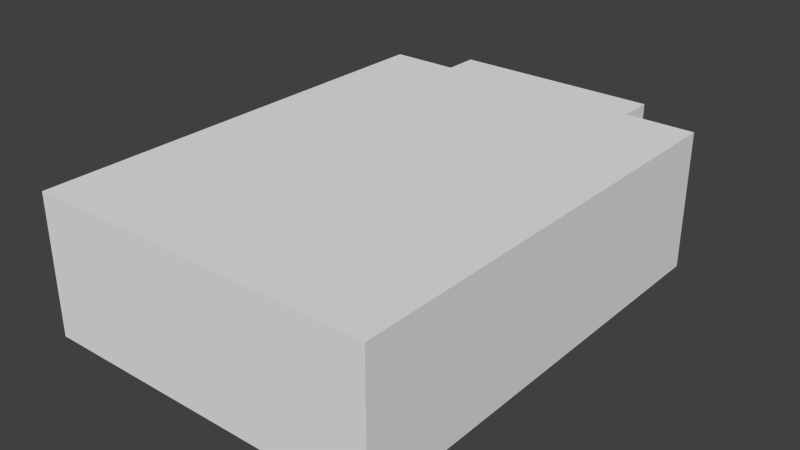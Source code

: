 # Source: segbus.blend  (saved by Blender 2.71.5; exported with 4.5.12 LTS)
import bpy
from mathutils import Matrix  # noqa: F401  (used for matrix-valued properties, if any)

bpy.ops.wm.read_factory_settings(use_empty=True)
scene = bpy.context.scene
scene.name = 'Scene'

# ---- collections
col_collection_1 = bpy.data.collections.new('Collection 1'); scene.collection.children.link(col_collection_1)

# ---- materials (node trees are filled in below, after node groups)
mat_material = bpy.data.materials.new('Material')
mat_material.alpha_threshold = 0.0
mat_material.use_transparent_shadow = False
mat_material.roughness = 0.5
mat_material.line_color = (0.0, 0.0, 0.0, 1.0)

# ---- material node trees

# ---- world
world_world = bpy.data.worlds.new('World'); scene.world = world_world
world_world.color = (0.05088, 0.05088, 0.05088)
world_world.use_sun_shadow = False
world_world.sun_shadow_jitter_overblur = 0.0
world_world.cycles.sampling_method = 'MANUAL'
world_world.cycles.sample_map_resolution = 256

# ---- meshes
me_bus = bpy.data.meshes.new('bus')
me_bus.from_pydata([(-0.625, -0.75, -0.9998), (-0.625, -0.375, -0.9998), (0.625, -0.75, -0.9998), (-0.625, -0.75, -0.5002), (0.625, -0.75, -0.5002), (0.625, 0.5, -0.9998), (0.625, -0.375, -0.9998), (0.625, -0.375, -0.5002), (0.625, 0.5, -0.9998), (0.625, -0.375, -0.9998), (-0.625, -0.375, -0.5002), (-0.625, 0.5, -0.5002), (0.625, 0.5, -0.5002), (0.625, -0.375, -0.5002), (-0.625, 0.5, -0.9998), (-0.625, 0.875, -0.9998), (0.625, 0.875, -0.9998), (-0.625, 0.875, -0.5002), (0.625, 0.875, -0.5002), (0.625, 0.5, -0.5002), (-0.375, 0.875, -0.9998), (-0.375, 1.0, -0.9998), (0.375, 1.0, -0.9998), (0.375, 0.875, -0.9998), (-0.375, 0.875, -0.5002), (-0.375, 1.0, -0.5002), (0.375, 1.0, -0.5002), (0.375, 0.875, -0.5002)], [], [(4, 3, 0, 2), (12, 13, 9, 8), (13, 12, 11, 10), (17, 18, 16, 15), (24, 25, 21, 20), (25, 26, 22, 21), (26, 27, 23, 22), (27, 26, 25, 24), (3, 10, 1, 0), (10, 7, 6, 1), (7, 4, 2, 6), (4, 7, 10, 3), (10, 11, 14, 1), (11, 17, 15, 14), (18, 19, 5, 16), (19, 11, 14, 5), (19, 18, 17, 11)])
_uv = me_bus.uv_layers.new(name='UVMap')
_uv.uv.foreach_set('vector', [0.125, 0.875, 0.4375, 0.875, 0.4375, 1.0, 0.125, 1.0, 0.125, 0.375, 0.125, 0.5938, 0.0, 0.5938, 0.0, 0.375, 0.125, 0.5938, 0.125, 0.375, 0.4375, 0.375, 0.4375, 0.5938, 0.4375, 0.25, 0.125, 0.25, 0.125, 0.125, 0.4375, 0.125, 0.4062, 0.25, 0.375, 0.25, 0.375, 0.125, 0.4062, 0.125, 0.375, 0.25, 0.1875, 0.25, 0.1875, 0.125, 0.375, 0.125, 0.1875, 0.25, 0.1562, 0.25, 0.1562, 0.125, 0.1875, 0.125, 0.1875, 0.2812, 0.1875, 0.25, 0.375, 0.25, 0.375, 0.2812, 0.4375, 0.6875, 0.4375, 0.5938, 0.5625, 0.5938, 0.5625, 0.6875, 0.4375, 0.4688, 0.125, 0.4688, 0.125, 0.5938, 0.4375, 0.5938, 0.125, 0.5938, 0.125, 0.6875, 0.0, 0.6875, 0.0, 0.5938, 0.125, 0.9375, 0.125, 0.8438, 0.4375, 0.8438, 0.4375, 0.9375, 0.4375, 0.5938, 0.4375, 0.375, 0.5625, 0.375, 0.5625, 0.5938, 0.4375, 0.375, 0.4375, 0.2812, 0.5625, 0.2812, 0.5625, 0.375, 0.125, 0.2812, 0.125, 0.375, 0.0, 0.375, 0.0, 0.2812, 0.125, 0.4062, 0.4375, 0.4062, 0.4375, 0.5312, 0.125, 0.5312, 0.125, 0.375, 0.125, 0.2812, 0.4375, 0.2812, 0.4375, 0.375])
me_bus.materials.append(mat_material)
me_bus.use_remesh_preserve_volume = False
me_bus.use_remesh_preserve_attributes = False
me_bus.use_mirror_vertex_groups = False
me_bus.update()

# ---- objects
ob_bus = bpy.data.objects.new('bus', me_bus)

# ---- transforms, parenting, visibility, modifiers, constraints
ob_bus.location = (0.0, 0.0, 0.5)
ob_bus.scale = (0.5, 0.5, 0.5)
ob_bus.lineart.crease_threshold = 0.0

# ---- collection membership
col_collection_1.objects.link(ob_bus)

# ---- scene / render settings (as saved in the file)
scene.frame_start = 1; scene.frame_end = 250; scene.frame_set(1)
scene.render.engine = 'BLENDER_EEVEE_NEXT'
scene.render.image_settings.color_mode = 'RGB'
scene.render.image_settings.compression = 90
scene.render.resolution_percentage = 50
scene.render.dither_intensity = 0.0
scene.cycles.use_denoising = False
scene.cycles.samples = 10
scene.cycles.sampling_pattern = 'TABULATED_SOBOL'
scene.cycles.light_sampling_threshold = 0.0
scene.cycles.use_adaptive_sampling = False
scene.cycles.use_light_tree = False
scene.cycles.blur_glossy = 0.0
scene.cycles.pixel_filter_type = 'GAUSSIAN'
scene.cycles.sample_clamp_indirect = 0.0
scene.view_settings.view_transform = 'Standard'
bpy.context.view_layer.update()

# ---- added for rendering (the .blend has no active camera and no usable light): camera, sun
cam_auto = bpy.data.cameras.new('AutoCamera')
cam_auto.lens = 50.0
cam_auto.sensor_width = 36.0
cam_auto.clip_end = 1000.0
ob_auto_camera = bpy.data.objects.new('AutoCamera', cam_auto)
scene.collection.objects.link(ob_auto_camera)
ob_auto_camera.location = (1.02139, -1.16316, 0.942109)
ob_auto_camera.rotation_euler = (1.09748, -7.21219e-08, 0.694738)
scene.camera = ob_auto_camera
light_auto_sun = bpy.data.lights.new('AutoSun', 'SUN')
light_auto_sun.energy = 3.0
light_auto_sun.angle = 0.0523599
ob_auto_sun = bpy.data.objects.new('AutoSun', light_auto_sun)
scene.collection.objects.link(ob_auto_sun)
ob_auto_sun.rotation_euler = (0.872665, 0.174533, 0.523599)
bpy.context.view_layer.update()
